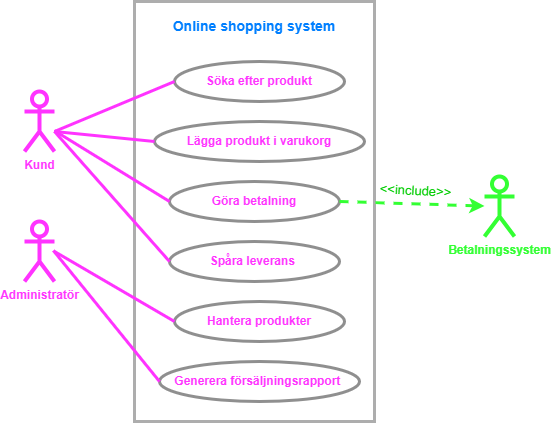

The diagram above was exported from draw.io. Its source (the exported page's mxGraphModel, read from the mxfile embedded in the PNG):
<mxGraphModel dx="1050" dy="554" grid="1" gridSize="10" guides="1" tooltips="1" connect="1" arrows="1" fold="1" page="1" pageScale="1" pageWidth="827" pageHeight="1169" math="0" shadow="0">
  <root>
    <mxCell id="0" />
    <mxCell id="1" parent="0" />
    <mxCell id="OkmquB3F0FaFE0l-qUpd-2" value="" style="rounded=0;whiteSpace=wrap;html=1;strokeWidth=3;strokeColor=#ADADAD;fillStyle=auto;fillColor=none;" parent="1" vertex="1">
      <mxGeometry x="260" y="20" width="240" height="420" as="geometry" />
    </mxCell>
    <mxCell id="nfCxf4BdTM1YR3Tz8241-1" value="&lt;font color=&quot;#ff33ff&quot;&gt;Administratör&lt;/font&gt;&lt;div&gt;&lt;br&gt;&lt;/div&gt;" style="shape=umlActor;verticalLabelPosition=bottom;verticalAlign=top;html=1;outlineConnect=0;strokeWidth=4;strokeColor=#FF33FF;fontStyle=1;fontColor=#3333FF;" parent="1" vertex="1">
      <mxGeometry x="150" y="240" width="30" height="60" as="geometry" />
    </mxCell>
    <mxCell id="nfCxf4BdTM1YR3Tz8241-2" value="&lt;font color=&quot;#ff33ff&quot;&gt;Kund&lt;/font&gt;" style="shape=umlActor;verticalLabelPosition=bottom;verticalAlign=top;html=1;outlineConnect=0;strokeWidth=4;strokeColor=#FF33FF;fontStyle=1;fontColor=#3333FF;" parent="1" vertex="1">
      <mxGeometry x="150" y="110" width="30" height="60" as="geometry" />
    </mxCell>
    <mxCell id="nfCxf4BdTM1YR3Tz8241-4" value="Söka efter produkt" style="ellipse;whiteSpace=wrap;html=1;strokeColor=#8F8F8F;strokeWidth=3;fontStyle=1;align=center;verticalAlign=middle;fillColor=none;fontColor=#FF33FF;" parent="1" vertex="1">
      <mxGeometry x="300" y="80" width="170" height="40" as="geometry" />
    </mxCell>
    <mxCell id="nfCxf4BdTM1YR3Tz8241-5" value="Lägga produkt i varukorg" style="ellipse;whiteSpace=wrap;html=1;strokeColor=#8F8F8F;strokeWidth=3;fontStyle=1;align=center;verticalAlign=middle;fillColor=none;fontColor=#FF33FF;" parent="1" vertex="1">
      <mxGeometry x="280" y="140" width="210" height="40" as="geometry" />
    </mxCell>
    <mxCell id="nfCxf4BdTM1YR3Tz8241-6" value="Göra betalning" style="ellipse;whiteSpace=wrap;html=1;strokeColor=#8F8F8F;strokeWidth=3;fontStyle=1;align=center;verticalAlign=middle;fillColor=none;fontColor=#FF33FF;" parent="1" vertex="1">
      <mxGeometry x="295" y="200" width="170" height="40" as="geometry" />
    </mxCell>
    <mxCell id="nfCxf4BdTM1YR3Tz8241-7" value="Generera försäljningsrapport&amp;nbsp;" style="ellipse;whiteSpace=wrap;html=1;strokeColor=#8F8F8F;strokeWidth=3;fontStyle=1;align=center;verticalAlign=middle;fillColor=none;fontColor=#FF33FF;" parent="1" vertex="1">
      <mxGeometry x="285" y="380" width="200" height="40" as="geometry" />
    </mxCell>
    <mxCell id="nfCxf4BdTM1YR3Tz8241-14" value="" style="endArrow=none;html=1;rounded=0;entryX=0;entryY=0.5;entryDx=0;entryDy=0;strokeColor=#FF33FF;strokeWidth=3;" parent="1" target="nfCxf4BdTM1YR3Tz8241-4" edge="1">
      <mxGeometry width="50" height="50" relative="1" as="geometry">
        <mxPoint x="180" y="150" as="sourcePoint" />
        <mxPoint x="440" y="300" as="targetPoint" />
        <Array as="points" />
      </mxGeometry>
    </mxCell>
    <mxCell id="nfCxf4BdTM1YR3Tz8241-17" value="" style="endArrow=none;html=1;rounded=0;entryX=0;entryY=0.5;entryDx=0;entryDy=0;strokeColor=#FF33FF;strokeWidth=3;" parent="1" target="nfCxf4BdTM1YR3Tz8241-5" edge="1">
      <mxGeometry width="50" height="50" relative="1" as="geometry">
        <mxPoint x="180" y="150" as="sourcePoint" />
        <mxPoint x="250" y="220" as="targetPoint" />
      </mxGeometry>
    </mxCell>
    <mxCell id="nfCxf4BdTM1YR3Tz8241-18" value="" style="endArrow=none;html=1;rounded=0;strokeColor=#FF33FF;strokeWidth=3;entryX=0;entryY=0.5;entryDx=0;entryDy=0;" parent="1" source="nfCxf4BdTM1YR3Tz8241-2" target="nfCxf4BdTM1YR3Tz8241-6" edge="1">
      <mxGeometry width="50" height="50" relative="1" as="geometry">
        <mxPoint x="200" y="150" as="sourcePoint" />
        <mxPoint x="300" y="220" as="targetPoint" />
      </mxGeometry>
    </mxCell>
    <mxCell id="nfCxf4BdTM1YR3Tz8241-20" value="" style="endArrow=none;html=1;rounded=0;entryX=0;entryY=0.5;entryDx=0;entryDy=0;strokeColor=#FF33FF;strokeWidth=3;exitX=0.96;exitY=0.483;exitDx=0;exitDy=0;exitPerimeter=0;" parent="1" source="nfCxf4BdTM1YR3Tz8241-1" target="nfCxf4BdTM1YR3Tz8241-7" edge="1">
      <mxGeometry width="50" height="50" relative="1" as="geometry">
        <mxPoint x="200" y="270" as="sourcePoint" />
        <mxPoint x="270" y="260" as="targetPoint" />
      </mxGeometry>
    </mxCell>
    <mxCell id="0s7Husm1LnrKiKm2LVra-1" value="Spåra leverans&amp;nbsp;" style="ellipse;whiteSpace=wrap;html=1;strokeColor=#8F8F8F;strokeWidth=3;fontStyle=1;align=center;verticalAlign=middle;fillColor=none;fontColor=#FF33FF;" parent="1" vertex="1">
      <mxGeometry x="295" y="260" width="170" height="40" as="geometry" />
    </mxCell>
    <mxCell id="0s7Husm1LnrKiKm2LVra-2" value="Hantera produkter" style="ellipse;whiteSpace=wrap;html=1;strokeColor=#8F8F8F;strokeWidth=3;fontStyle=1;align=center;verticalAlign=middle;fillColor=none;fontColor=#FF33FF;" parent="1" vertex="1">
      <mxGeometry x="300" y="320" width="170" height="40" as="geometry" />
    </mxCell>
    <mxCell id="0s7Husm1LnrKiKm2LVra-3" value="" style="endArrow=none;html=1;rounded=0;entryX=0;entryY=0.5;entryDx=0;entryDy=0;strokeColor=#FF33FF;strokeWidth=3;" parent="1" target="0s7Husm1LnrKiKm2LVra-2" edge="1">
      <mxGeometry width="50" height="50" relative="1" as="geometry">
        <mxPoint x="180" y="270" as="sourcePoint" />
        <mxPoint x="280" y="270" as="targetPoint" />
      </mxGeometry>
    </mxCell>
    <mxCell id="0s7Husm1LnrKiKm2LVra-4" value="&lt;font color=&quot;#33ff33&quot;&gt;Betalningssystem&lt;/font&gt;" style="shape=umlActor;verticalLabelPosition=bottom;verticalAlign=top;html=1;outlineConnect=0;strokeWidth=4;strokeColor=#33FF33;fontStyle=1;fontColor=#FF33FF;" parent="1" vertex="1">
      <mxGeometry x="610" y="195" width="30" height="60" as="geometry" />
    </mxCell>
    <mxCell id="0s7Husm1LnrKiKm2LVra-10" value="" style="endArrow=none;html=1;rounded=0;strokeColor=#FF33FF;strokeWidth=3;entryX=0;entryY=0.5;entryDx=0;entryDy=0;" parent="1" target="0s7Husm1LnrKiKm2LVra-1" edge="1">
      <mxGeometry width="50" height="50" relative="1" as="geometry">
        <mxPoint x="180" y="150" as="sourcePoint" />
        <mxPoint x="305" y="235" as="targetPoint" />
      </mxGeometry>
    </mxCell>
    <mxCell id="rBJhgB2XHcaucIivmp9b-1" value="&lt;font color=&quot;#007fff&quot; style=&quot;font-size: 14px;&quot;&gt;&lt;b style=&quot;&quot;&gt;Online shopping system&lt;/b&gt;&lt;/font&gt;" style="text;html=1;align=center;verticalAlign=middle;whiteSpace=wrap;rounded=0;" parent="1" vertex="1">
      <mxGeometry x="280" y="30" width="200" height="30" as="geometry" />
    </mxCell>
    <mxCell id="rBJhgB2XHcaucIivmp9b-4" value="" style="endArrow=classic;html=1;rounded=0;exitX=1;exitY=0.5;exitDx=0;exitDy=0;dashed=1;strokeWidth=3;endSize=6;startSize=6;strokeColor=#33FF33;" parent="1" source="nfCxf4BdTM1YR3Tz8241-6" target="0s7Husm1LnrKiKm2LVra-4" edge="1">
      <mxGeometry relative="1" as="geometry">
        <mxPoint x="500" y="220" as="sourcePoint" />
        <mxPoint x="600" y="220" as="targetPoint" />
      </mxGeometry>
    </mxCell>
    <mxCell id="rBJhgB2XHcaucIivmp9b-5" value="&amp;lt;&amp;lt;include&amp;gt;&amp;gt;" style="edgeLabel;resizable=0;html=1;;align=center;verticalAlign=middle;labelBackgroundColor=none;fontColor=#00CC00;fontStyle=0;fontSize=13;spacingBottom=3;rotation=3;" parent="rBJhgB2XHcaucIivmp9b-4" connectable="0" vertex="1">
      <mxGeometry relative="1" as="geometry">
        <mxPoint x="2" y="-12" as="offset" />
      </mxGeometry>
    </mxCell>
  </root>
</mxGraphModel>